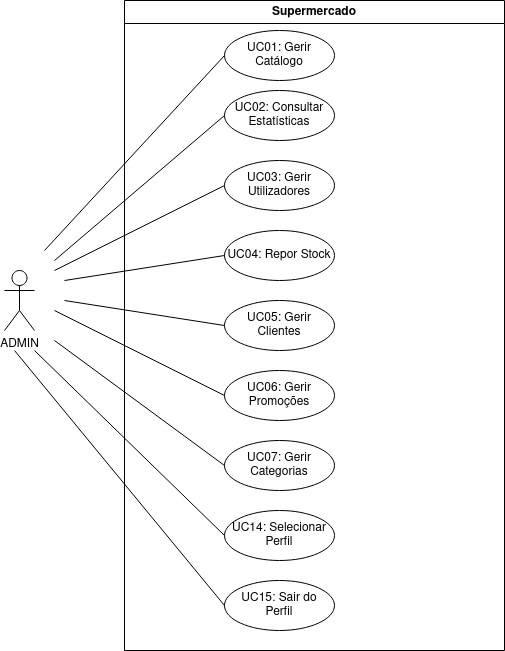

The diagram above was exported from draw.io. Its source (the exported page's mxGraphModel, read from the mxfile embedded in the PNG):
<mxGraphModel dx="1653" dy="771" grid="1" gridSize="10" guides="1" tooltips="1" connect="1" arrows="1" fold="1" page="1" pageScale="1" pageWidth="3300" pageHeight="4681" math="0" shadow="0">
  <root>
    <mxCell id="0" />
    <mxCell id="1" parent="0" />
    <mxCell id="VxuassV8hapnUjyPZsVl-1" parent="1" style="shape=umlActor;verticalLabelPosition=bottom;verticalAlign=top;html=1;outlineConnect=0;" value="ADMIN" vertex="1">
      <mxGeometry height="60" width="30" x="270" y="270" as="geometry" />
    </mxCell>
    <mxCell id="VxuassV8hapnUjyPZsVl-2" edge="1" parent="1" style="endArrow=none;html=1;rounded=0;entryX=0;entryY=0.5;entryDx=0;entryDy=0;" target="-uMkP_LxAkg5EdL6O5D9-1" value="">
      <mxGeometry height="50" relative="1" width="50" as="geometry">
        <mxPoint x="320" y="270" as="sourcePoint" />
        <mxPoint x="480" y="200" as="targetPoint" />
      </mxGeometry>
    </mxCell>
    <mxCell id="-uMkP_LxAkg5EdL6O5D9-1" parent="1" style="ellipse;whiteSpace=wrap;html=1;" value="UC03: Gerir Utilizadores" vertex="1">
      <mxGeometry height="50" width="110" x="490" y="160" as="geometry" />
    </mxCell>
    <mxCell id="-uMkP_LxAkg5EdL6O5D9-2" parent="1" style="ellipse;whiteSpace=wrap;html=1;" value="UC04: Repor Stock" vertex="1">
      <mxGeometry height="50" width="110" x="490" y="230" as="geometry" />
    </mxCell>
    <mxCell id="-uMkP_LxAkg5EdL6O5D9-3" parent="1" style="ellipse;whiteSpace=wrap;html=1;" value="UC05: Gerir Clientes" vertex="1">
      <mxGeometry height="50" width="110" x="490" y="300" as="geometry" />
    </mxCell>
    <mxCell id="-uMkP_LxAkg5EdL6O5D9-4" parent="1" style="ellipse;whiteSpace=wrap;html=1;" value="UC06: Gerir Promoções" vertex="1">
      <mxGeometry height="50" width="110" x="490" y="370" as="geometry" />
    </mxCell>
    <mxCell id="-uMkP_LxAkg5EdL6O5D9-5" parent="1" style="ellipse;whiteSpace=wrap;html=1;" value="UC02: Consultar Estatísticas" vertex="1">
      <mxGeometry height="50" width="110" x="490" y="90" as="geometry" />
    </mxCell>
    <mxCell id="-uMkP_LxAkg5EdL6O5D9-6" parent="1" style="ellipse;whiteSpace=wrap;html=1;" value="UC07: Gerir Categorias" vertex="1">
      <mxGeometry height="50" width="110" x="490" y="440" as="geometry" />
    </mxCell>
    <mxCell id="-uMkP_LxAkg5EdL6O5D9-7" parent="1" style="ellipse;whiteSpace=wrap;html=1;" value="UC14: Selecionar Perfil" vertex="1">
      <mxGeometry height="50" width="110" x="490" y="510" as="geometry" />
    </mxCell>
    <mxCell id="-uMkP_LxAkg5EdL6O5D9-8" parent="1" style="ellipse;whiteSpace=wrap;html=1;" value="&lt;div&gt;UC15: Sair do&lt;/div&gt;&lt;div&gt;Perfil&lt;/div&gt;" vertex="1">
      <mxGeometry height="50" width="110" x="490" y="580" as="geometry" />
    </mxCell>
    <mxCell id="-uMkP_LxAkg5EdL6O5D9-10" parent="1" style="ellipse;whiteSpace=wrap;html=1;" value="UC01: Gerir Catálogo" vertex="1">
      <mxGeometry height="50" width="110" x="490" y="30" as="geometry" />
    </mxCell>
    <mxCell id="-uMkP_LxAkg5EdL6O5D9-11" edge="1" parent="1" style="endArrow=none;html=1;rounded=0;entryX=0;entryY=0.5;entryDx=0;entryDy=0;" target="-uMkP_LxAkg5EdL6O5D9-10" value="">
      <mxGeometry height="50" relative="1" width="50" as="geometry">
        <mxPoint x="310" y="250" as="sourcePoint" />
        <mxPoint x="520" y="150" as="targetPoint" />
      </mxGeometry>
    </mxCell>
    <mxCell id="-uMkP_LxAkg5EdL6O5D9-12" edge="1" parent="1" style="endArrow=none;html=1;rounded=0;entryX=0;entryY=0.5;entryDx=0;entryDy=0;" target="-uMkP_LxAkg5EdL6O5D9-5" value="">
      <mxGeometry height="50" relative="1" width="50" as="geometry">
        <mxPoint x="320" y="260" as="sourcePoint" />
        <mxPoint x="520" y="150" as="targetPoint" />
      </mxGeometry>
    </mxCell>
    <mxCell id="-uMkP_LxAkg5EdL6O5D9-13" edge="1" parent="1" style="endArrow=none;html=1;rounded=0;entryX=0;entryY=0.5;entryDx=0;entryDy=0;" target="-uMkP_LxAkg5EdL6O5D9-2" value="">
      <mxGeometry height="50" relative="1" width="50" as="geometry">
        <mxPoint x="330" y="280" as="sourcePoint" />
        <mxPoint x="500" y="300" as="targetPoint" />
      </mxGeometry>
    </mxCell>
    <mxCell id="-uMkP_LxAkg5EdL6O5D9-14" edge="1" parent="1" style="endArrow=none;html=1;rounded=0;entryX=0;entryY=0.5;entryDx=0;entryDy=0;" target="-uMkP_LxAkg5EdL6O5D9-3" value="">
      <mxGeometry height="50" relative="1" width="50" as="geometry">
        <mxPoint x="330" y="300" as="sourcePoint" />
        <mxPoint x="500" y="300" as="targetPoint" />
      </mxGeometry>
    </mxCell>
    <mxCell id="-uMkP_LxAkg5EdL6O5D9-15" edge="1" parent="1" style="endArrow=none;html=1;rounded=0;entryX=0;entryY=0.5;entryDx=0;entryDy=0;" target="-uMkP_LxAkg5EdL6O5D9-4" value="">
      <mxGeometry height="50" relative="1" width="50" as="geometry">
        <mxPoint x="320" y="310" as="sourcePoint" />
        <mxPoint x="480" y="390" as="targetPoint" />
      </mxGeometry>
    </mxCell>
    <mxCell id="-uMkP_LxAkg5EdL6O5D9-16" edge="1" parent="1" style="endArrow=none;html=1;rounded=0;entryX=0;entryY=0.5;entryDx=0;entryDy=0;" target="-uMkP_LxAkg5EdL6O5D9-6" value="">
      <mxGeometry height="50" relative="1" width="50" as="geometry">
        <mxPoint x="320" y="340" as="sourcePoint" />
        <mxPoint x="500" y="300" as="targetPoint" />
      </mxGeometry>
    </mxCell>
    <mxCell id="-uMkP_LxAkg5EdL6O5D9-17" edge="1" parent="1" style="endArrow=none;html=1;rounded=0;entryX=0;entryY=0.5;entryDx=0;entryDy=0;" target="-uMkP_LxAkg5EdL6O5D9-7" value="">
      <mxGeometry height="50" relative="1" width="50" as="geometry">
        <mxPoint x="300" y="350" as="sourcePoint" />
        <mxPoint x="540" y="540" as="targetPoint" />
      </mxGeometry>
    </mxCell>
    <mxCell id="-uMkP_LxAkg5EdL6O5D9-18" edge="1" parent="1" style="endArrow=none;html=1;rounded=0;entryX=0;entryY=0.5;entryDx=0;entryDy=0;" target="-uMkP_LxAkg5EdL6O5D9-8" value="">
      <mxGeometry height="50" relative="1" width="50" as="geometry">
        <mxPoint x="280" y="350" as="sourcePoint" />
        <mxPoint x="420" y="320" as="targetPoint" />
      </mxGeometry>
    </mxCell>
    <mxCell id="-uMkP_LxAkg5EdL6O5D9-22" parent="1" style="swimlane;whiteSpace=wrap;html=1;" value="Supermercado" vertex="1">
      <mxGeometry height="650" width="380" x="390" as="geometry" />
    </mxCell>
  </root>
</mxGraphModel>